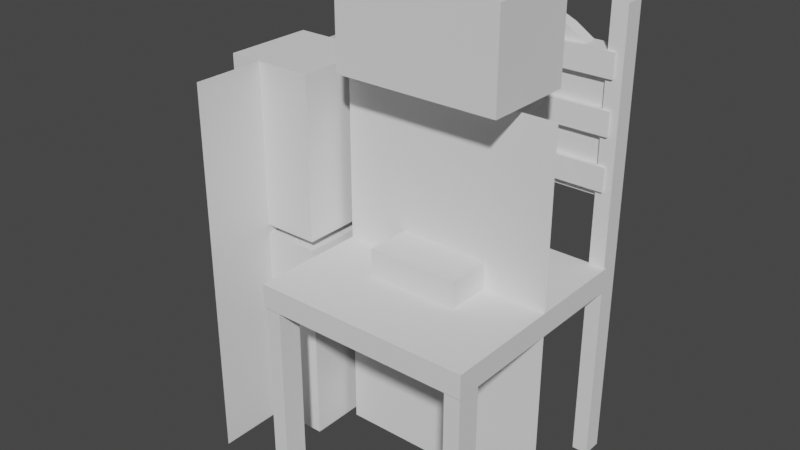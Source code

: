 # Source: Medieval_Props_0604.blend  (saved by Blender 4.2.66; exported with 4.5.12 LTS)
import bpy
from mathutils import Matrix  # noqa: F401  (used for matrix-valued properties, if any)

bpy.ops.wm.read_factory_settings(use_empty=True)
scene = bpy.context.scene
scene.name = 'Scene'

# ---- collections
col_refmeasure = bpy.data.collections.new('RefMeasure'); scene.collection.children.link(col_refmeasure)
col_props = bpy.data.collections.new('Props'); scene.collection.children.link(col_props)
col_wip = bpy.data.collections.new('WIP'); scene.collection.children.link(col_wip)

# ---- world
world_world = bpy.data.worlds.new('World'); scene.world = world_world
world_world.use_nodes = True; world_world.node_tree.nodes.clear()
_N = world_world.node_tree.nodes; _L = world_world.node_tree.links
n0 = _N.new('ShaderNodeOutputWorld'); n0.name = 'World Output'; n0.location = (300, 300)
n1 = _N.new('ShaderNodeBackground'); n1.name = 'Background'; n1.location = (10, 300)
n1.inputs[0].default_value = (0.05088, 0.05088, 0.05088, 1.0)
_L.new(n1.outputs[0], n0.inputs[0])
n0.is_active_output = True
world_world.color = (0.05088, 0.05088, 0.05088)
world_world.use_sun_shadow = False
world_world.sun_shadow_jitter_overblur = 0.0

# ---- meshes
me_cube = bpy.data.meshes.new('Cube')
me_cube.from_pydata([(-1.0, -1.0, -1.0), (-1.0, -1.0, 1.0), (-1.0, 1.0, -1.0), (-1.0, 1.0, 1.0), (1.0, -1.0, -1.0), (1.0, -1.0, 1.0), (1.0, 1.0, -1.0), (1.0, 1.0, 1.0)], [], [(0, 1, 3, 2), (2, 3, 7, 6), (6, 7, 5, 4), (4, 5, 1, 0), (2, 6, 4, 0), (7, 3, 1, 5)])
_uv = me_cube.uv_layers.new(name='UVMap')
_uv.uv.foreach_set('vector', [0.375, 0.0, 0.625, 0.0, 0.625, 0.25, 0.375, 0.25, 0.375, 0.25, 0.625, 0.25, 0.625, 0.5, 0.375, 0.5, 0.375, 0.5, 0.625, 0.5, 0.625, 0.75, 0.375, 0.75, 0.375, 0.75, 0.625, 0.75, 0.625, 1.0, 0.375, 1.0, 0.125, 0.5, 0.375, 0.5, 0.375, 0.75, 0.125, 0.75, 0.625, 0.5, 0.875, 0.5, 0.875, 0.75, 0.625, 0.75])
me_cube.update()
me_plane = bpy.data.meshes.new('Plane')
me_plane.from_pydata([(-1.0, -1.0, 0.0), (1.0, -1.0, 0.0), (-1.0, 1.0, 0.0), (1.0, 1.0, 0.0)], [], [(0, 1, 3, 2)])
_uv = me_plane.uv_layers.new(name='UVMap')
_uv.uv.foreach_set('vector', [0.0, 0.0, 1.0, 0.0, 1.0, 1.0, 0.0, 1.0])
me_plane.update()
me_cube_001 = bpy.data.meshes.new('Cube.001')
me_cube_001.from_pydata([(-1.0, -1.0, -1.0), (-1.0, -1.0, 1.0), (-1.0, 1.0, -1.0), (-1.0, 1.0, 1.0), (1.0, -1.0, -1.0), (1.0, -1.0, 1.0), (1.0, 1.0, -1.0), (1.0, 1.0, 1.0)], [], [(0, 1, 3, 2), (2, 3, 7, 6), (6, 7, 5, 4), (4, 5, 1, 0), (2, 6, 4, 0), (7, 3, 1, 5)])
_uv = me_cube_001.uv_layers.new(name='UVMap')
_uv.uv.foreach_set('vector', [0.375, 0.0, 0.625, 0.0, 0.625, 0.25, 0.375, 0.25, 0.375, 0.25, 0.625, 0.25, 0.625, 0.5, 0.375, 0.5, 0.375, 0.5, 0.625, 0.5, 0.625, 0.75, 0.375, 0.75, 0.375, 0.75, 0.625, 0.75, 0.625, 1.0, 0.375, 1.0, 0.125, 0.5, 0.375, 0.5, 0.375, 0.75, 0.125, 0.75, 0.625, 0.5, 0.875, 0.5, 0.875, 0.75, 0.625, 0.75])
me_cube_001.update()
me_cube_002 = bpy.data.meshes.new('Cube.002')
me_cube_002.from_pydata([(-1.0, -1.0, -1.0), (-1.0, -1.0, 1.0), (-1.0, 1.0, -1.0), (-1.0, 1.0, 1.0), (1.0, -1.0, -1.0), (1.0, -1.0, 1.0), (1.0, 1.0, -1.0), (1.0, 1.0, 1.0)], [], [(0, 1, 3, 2), (2, 3, 7, 6), (6, 7, 5, 4), (4, 5, 1, 0), (2, 6, 4, 0), (7, 3, 1, 5)])
_uv = me_cube_002.uv_layers.new(name='UVMap')
_uv.uv.foreach_set('vector', [0.375, 0.0, 0.625, 0.0, 0.625, 0.25, 0.375, 0.25, 0.375, 0.25, 0.625, 0.25, 0.625, 0.5, 0.375, 0.5, 0.375, 0.5, 0.625, 0.5, 0.625, 0.75, 0.375, 0.75, 0.375, 0.75, 0.625, 0.75, 0.625, 1.0, 0.375, 1.0, 0.125, 0.5, 0.375, 0.5, 0.375, 0.75, 0.125, 0.75, 0.625, 0.5, 0.875, 0.5, 0.875, 0.75, 0.625, 0.75])
me_cube_002.update()
me_cube_004 = bpy.data.meshes.new('Cube.004')
me_cube_004.from_pydata([(-1.0, -1.0, -1.0), (-1.0, -1.0, 1.0), (-1.0, 1.0, -1.0), (-1.0, 1.0, 1.0), (1.0, -1.0, -1.0), (1.0, -1.0, 1.0), (1.0, 1.0, -1.0), (1.0, 1.0, 1.0)], [], [(0, 1, 3, 2), (2, 3, 7, 6), (6, 7, 5, 4), (4, 5, 1, 0), (2, 6, 4, 0), (7, 3, 1, 5)])
_uv = me_cube_004.uv_layers.new(name='UVMap')
_uv.uv.foreach_set('vector', [0.375, 0.0, 0.625, 0.0, 0.625, 0.25, 0.375, 0.25, 0.375, 0.25, 0.625, 0.25, 0.625, 0.5, 0.375, 0.5, 0.375, 0.5, 0.625, 0.5, 0.625, 0.75, 0.375, 0.75, 0.375, 0.75, 0.625, 0.75, 0.625, 1.0, 0.375, 1.0, 0.125, 0.5, 0.375, 0.5, 0.375, 0.75, 0.125, 0.75, 0.625, 0.5, 0.875, 0.5, 0.875, 0.75, 0.625, 0.75])
me_cube_004.update()
me_plane_001 = bpy.data.meshes.new('Plane.001')
me_plane_001.from_pydata([(1.143e-07, 0.619, 2.1), (2.69e-08, -0.619, 2.1), (-2.69e-08, 0.619, -2.1), (-1.143e-07, -0.619, -2.1)], [], [(0, 1, 3, 2)])
_uv = me_plane_001.uv_layers.new(name='UVMap')
_uv.uv.foreach_set('vector', [0.0, 0.0, 1.0, 0.0, 1.0, 1.0, 0.0, 1.0])
me_plane_001.update()
me_cube_006 = bpy.data.meshes.new('Cube.006')
me_cube_006.from_pydata([(-1.0, -1.0, -1.0), (-1.0, -1.0, 1.0), (-1.0, 1.0, -1.0), (-1.0, 1.0, 1.0), (1.0, -1.0, -1.0), (1.0, -1.0, 1.0), (1.0, 1.0, -1.0), (1.0, 1.0, 1.0)], [], [(0, 1, 3, 2), (2, 3, 7, 6), (6, 7, 5, 4), (4, 5, 1, 0), (2, 6, 4, 0), (7, 3, 1, 5)])
_uv = me_cube_006.uv_layers.new(name='UVMap')
_uv.uv.foreach_set('vector', [0.375, 0.0, 0.625, 0.0, 0.625, 0.25, 0.375, 0.25, 0.375, 0.25, 0.625, 0.25, 0.625, 0.5, 0.375, 0.5, 0.375, 0.5, 0.625, 0.5, 0.625, 0.75, 0.375, 0.75, 0.375, 0.75, 0.625, 0.75, 0.625, 1.0, 0.375, 1.0, 0.125, 0.5, 0.375, 0.5, 0.375, 0.75, 0.125, 0.75, 0.625, 0.5, 0.875, 0.5, 0.875, 0.75, 0.625, 0.75])
me_cube_006.update()
me_cube_009 = bpy.data.meshes.new('Cube.009')
me_cube_009.from_pydata([(-1.0, -1.0, -1.0), (-1.0, -1.0, 1.0), (-1.0, 1.0, -1.0), (-1.0, 1.0, 1.0), (1.0, -1.0, -1.0), (1.0, -1.0, 1.0), (1.0, 1.0, -1.0), (1.0, 1.0, 1.0)], [], [(0, 1, 3, 2), (2, 3, 7, 6), (6, 7, 5, 4), (4, 5, 1, 0), (2, 6, 4, 0), (7, 3, 1, 5)])
_uv = me_cube_009.uv_layers.new(name='UVMap')
_uv.uv.foreach_set('vector', [0.375, 0.0, 0.625, 0.0, 0.625, 0.25, 0.375, 0.25, 0.375, 0.25, 0.625, 0.25, 0.625, 0.5, 0.375, 0.5, 0.375, 0.5, 0.625, 0.5, 0.625, 0.75, 0.375, 0.75, 0.375, 0.75, 0.625, 0.75, 0.625, 1.0, 0.375, 1.0, 0.125, 0.5, 0.375, 0.5, 0.375, 0.75, 0.125, 0.75, 0.625, 0.5, 0.875, 0.5, 0.875, 0.75, 0.625, 0.75])
me_cube_009.update()
me_cube_003 = bpy.data.meshes.new('Cube.003')
me_cube_003.from_pydata([(-1.0, -1.0, -1.0), (-1.0, -1.0, 1.0), (-1.0, 1.0, -1.0), (-1.0, 1.0, 1.0), (1.0, -1.0, -1.0), (1.0, -1.0, 1.0), (1.0, 1.0, -1.0), (1.0, 1.0, 1.0)], [], [(0, 1, 3, 2), (2, 3, 7, 6), (6, 7, 5, 4), (4, 5, 1, 0), (2, 6, 4, 0), (7, 3, 1, 5)])
_uv = me_cube_003.uv_layers.new(name='UVMap')
_uv.uv.foreach_set('vector', [0.375, 0.0, 0.625, 0.0, 0.625, 0.25, 0.375, 0.25, 0.375, 0.25, 0.625, 0.25, 0.625, 0.5, 0.375, 0.5, 0.375, 0.5, 0.625, 0.5, 0.625, 0.75, 0.375, 0.75, 0.375, 0.75, 0.625, 0.75, 0.625, 1.0, 0.375, 1.0, 0.125, 0.5, 0.375, 0.5, 0.375, 0.75, 0.125, 0.75, 0.625, 0.5, 0.875, 0.5, 0.875, 0.75, 0.625, 0.75])
me_cube_003.update()
me_cube_005 = bpy.data.meshes.new('Cube.005')
me_cube_005.from_pydata([(-1.0, -1.0, -1.0), (-1.0, -1.0, 1.0), (-1.0, 1.0, -1.0), (-1.0, 1.0, 1.0), (1.0, -1.0, -1.0), (1.0, -1.0, 1.0), (1.0, 1.0, -1.0), (1.0, 1.0, 1.0)], [], [(0, 1, 3, 2), (2, 3, 7, 6), (6, 7, 5, 4), (4, 5, 1, 0), (2, 6, 4, 0), (7, 3, 1, 5)])
_uv = me_cube_005.uv_layers.new(name='UVMap')
_uv.uv.foreach_set('vector', [0.375, 0.0, 0.625, 0.0, 0.625, 0.25, 0.375, 0.25, 0.375, 0.25, 0.625, 0.25, 0.625, 0.5, 0.375, 0.5, 0.375, 0.5, 0.625, 0.5, 0.625, 0.75, 0.375, 0.75, 0.375, 0.75, 0.625, 0.75, 0.625, 1.0, 0.375, 1.0, 0.125, 0.5, 0.375, 0.5, 0.375, 0.75, 0.125, 0.75, 0.625, 0.5, 0.875, 0.5, 0.875, 0.75, 0.625, 0.75])
me_cube_005.update()
me_cube_007 = bpy.data.meshes.new('Cube.007')
me_cube_007.from_pydata([(1.0, -0.2583, -1.0), (1.0, -0.2583, 0.5503), (1.0, 0.2583, -1.0), (1.0, 0.2583, 0.5503), (0.0, 0.2583, -1.0), (0.0, 0.2583, 1.24), (0.0, -0.2583, -1.0), (0.0, -0.2583, 1.24), (0.25, 0.2583, 1.181), (0.5, 0.2583, 1.029), (0.75, 0.2583, 0.8062), (0.25, -0.2583, -1.0), (0.5, -0.2583, -1.0), (0.75, -0.2583, -1.0), (0.75, 0.2583, -1.0), (0.5, 0.2583, -1.0), (0.25, 0.2583, -1.0), (0.75, -0.2583, 0.8062), (0.5, -0.2583, 1.029), (0.25, -0.2583, 1.181)], [], [(14, 10, 3, 2), (2, 3, 1, 0), (14, 2, 0, 13), (11, 19, 7, 6), (8, 5, 7, 19), (3, 10, 17, 1), (10, 9, 18, 17), (9, 8, 19, 18), (0, 1, 17, 13), (13, 17, 18, 12), (12, 18, 19, 11), (4, 16, 11, 6), (16, 15, 12, 11), (15, 14, 13, 12), (4, 5, 8, 16), (16, 8, 9, 15), (15, 9, 10, 14)])
_uv = me_cube_007.uv_layers.new(name='UVMap')
_uv.uv.foreach_set('vector', [0.375, 0.4688, 0.625, 0.4688, 0.625, 0.5, 0.375, 0.5, 0.375, 0.5, 0.625, 0.5, 0.625, 0.75, 0.375, 0.75, 0.3438, 0.5, 0.375, 0.5, 0.375, 0.75, 0.3438, 0.75, 0.375, 0.8438, 0.625, 0.8438, 0.625, 0.875, 0.375, 0.875, 0.7188, 0.5, 0.75, 0.5, 0.75, 0.75, 0.7188, 0.75, 0.625, 0.5, 0.6562, 0.5, 0.6562, 0.75, 0.625, 0.75, 0.6562, 0.5, 0.6875, 0.5, 0.6875, 0.75, 0.6562, 0.75, 0.6875, 0.5, 0.7188, 0.5, 0.7188, 0.75, 0.6875, 0.75, 0.375, 0.75, 0.625, 0.75, 0.625, 0.7812, 0.375, 0.7812, 0.375, 0.7812, 0.625, 0.7812, 0.625, 0.8125, 0.375, 0.8125, 0.375, 0.8125, 0.625, 0.8125, 0.625, 0.8438, 0.375, 0.8438, 0.25, 0.5, 0.2812, 0.5, 0.2812, 0.75, 0.25, 0.75, 0.2812, 0.5, 0.3125, 0.5, 0.3125, 0.75, 0.2812, 0.75, 0.3125, 0.5, 0.3438, 0.5, 0.3438, 0.75, 0.3125, 0.75, 0.375, 0.375, 0.625, 0.375, 0.625, 0.4062, 0.375, 0.4062, 0.375, 0.4062, 0.625, 0.4062, 0.625, 0.4375, 0.375, 0.4375, 0.375, 0.4375, 0.625, 0.4375, 0.625, 0.4688, 0.375, 0.4688])
me_cube_007.update()

# ---- objects
ob_cube = bpy.data.objects.new('Cube', me_cube)
ob_plane = bpy.data.objects.new('Plane', me_plane)
ob_cube_001 = bpy.data.objects.new('Cube.001', me_cube_001)
ob_cube_002 = bpy.data.objects.new('Cube.002', me_cube_002)
ob_standardpoint = bpy.data.objects.new('StandardPoint', None)
ob_cube_004 = bpy.data.objects.new('Cube.004', me_cube_004)
ob_plane_001 = bpy.data.objects.new('Plane.001', me_plane_001)
ob_cube_003 = bpy.data.objects.new('Cube.003', me_cube_006)
ob_cube_005 = bpy.data.objects.new('Cube.005', me_cube_009)
ob_frontlegs = bpy.data.objects.new('FrontLegs', me_cube_003)
ob_rearlegs = bpy.data.objects.new('RearLegs', me_cube_005)
ob_cube_006 = bpy.data.objects.new('Cube.006', me_cube_007)

# ---- transforms, parenting, visibility, modifiers, constraints
ob_cube.location = (0.0, 0.0, 0.0)
ob_cube.scale = (0.1, 0.1, 0.1)
ob_plane.location = (0.0, 0.0, 0.0)
ob_plane.rotation_euler = (-1.571, -2.22e-16, 2.22e-16)
ob_plane.scale = (0.24, 0.42, 0.2)
ob_cube_001.location = (-0.3611, 0.0, 0.24)
ob_cube_001.scale = (0.1, 0.1, 0.18)
ob_cube_002.location = (0.0, 0.0, 0.5394)
ob_cube_002.scale = (0.18, 0.1, 0.1)
ob_standardpoint.location = (0.0, 0.0, 0.0)
ob_cube_004.location = (-0.3611, 0.0, -0.19)
ob_cube_004.scale = (0.1, 0.1, 0.23)
ob_plane_001.location = (-0.3858, 0.0, 0.0)
ob_plane_001.scale = (0.26, 0.42, 0.2)
ob_cube_003.location = (0.0, -0.02, 0.0145)
ob_cube_003.scale = (0.24, 0.24, 0.026)
ob_cube_005.location = (0.0, 0.235, 0.46)
ob_cube_005.scale = (0.22, 0.025, 0.026)
_m = ob_cube_005.modifiers.new('Array', 'ARRAY')
_m.count = 3
_m.relative_offset_displace = (0.0, 0.0, -2.2)
ob_frontlegs.location = (0.22, -0.23, -0.19)
ob_frontlegs.scale = (0.01742, 0.02642, 0.23)
_m = ob_frontlegs.modifiers.new('Mirror', 'MIRROR')
_m.mirror_object = ob_standardpoint
ob_rearlegs.location = (0.22, 0.238, 0.08)
ob_rearlegs.scale = (0.01742, 0.022, 0.5)
_m = ob_rearlegs.modifiers.new('Mirror', 'MIRROR')
_m.mirror_object = ob_standardpoint
ob_cube_006.location = (0.0, 0.2393, 0.3493)
ob_cube_006.scale = (0.22, 0.06, 0.16)
_m = ob_cube_006.modifiers.new('Mirror', 'MIRROR')
_m.use_clip = True

# ---- collection membership
col_refmeasure.objects.link(ob_cube)
col_refmeasure.objects.link(ob_plane)
col_refmeasure.objects.link(ob_cube_001)
col_refmeasure.objects.link(ob_cube_002)
col_refmeasure.objects.link(ob_standardpoint)
col_refmeasure.objects.link(ob_cube_004)
col_refmeasure.objects.link(ob_plane_001)
col_wip.objects.link(ob_cube_003)
col_wip.objects.link(ob_cube_005)
col_wip.objects.link(ob_frontlegs)
col_wip.objects.link(ob_rearlegs)
col_wip.objects.link(ob_cube_006)

# ---- scene / render settings (as saved in the file)
scene.frame_start = 1; scene.frame_end = 250; scene.frame_set(1)
scene.render.engine = 'BLENDER_EEVEE_NEXT'
scene.view_settings.view_transform = 'Filmic'
bpy.context.view_layer.update()

# ---- added for rendering (the .blend has no active camera and no usable light): camera, sun
cam_auto = bpy.data.cameras.new('AutoCamera')
cam_auto.lens = 50.0
cam_auto.sensor_width = 36.0
cam_auto.clip_end = 1000.0
ob_auto_camera = bpy.data.objects.new('AutoCamera', cam_auto)
scene.collection.objects.link(ob_auto_camera)
ob_auto_camera.location = (1.15952, -1.52411, 1.1258)
ob_auto_camera.rotation_euler = (1.09748, -7.21219e-08, 0.694738)
scene.camera = ob_auto_camera
light_auto_sun = bpy.data.lights.new('AutoSun', 'SUN')
light_auto_sun.energy = 3.0
light_auto_sun.angle = 0.0523599
ob_auto_sun = bpy.data.objects.new('AutoSun', light_auto_sun)
scene.collection.objects.link(ob_auto_sun)
ob_auto_sun.rotation_euler = (0.872665, 0.174533, 0.523599)
bpy.context.view_layer.update()
